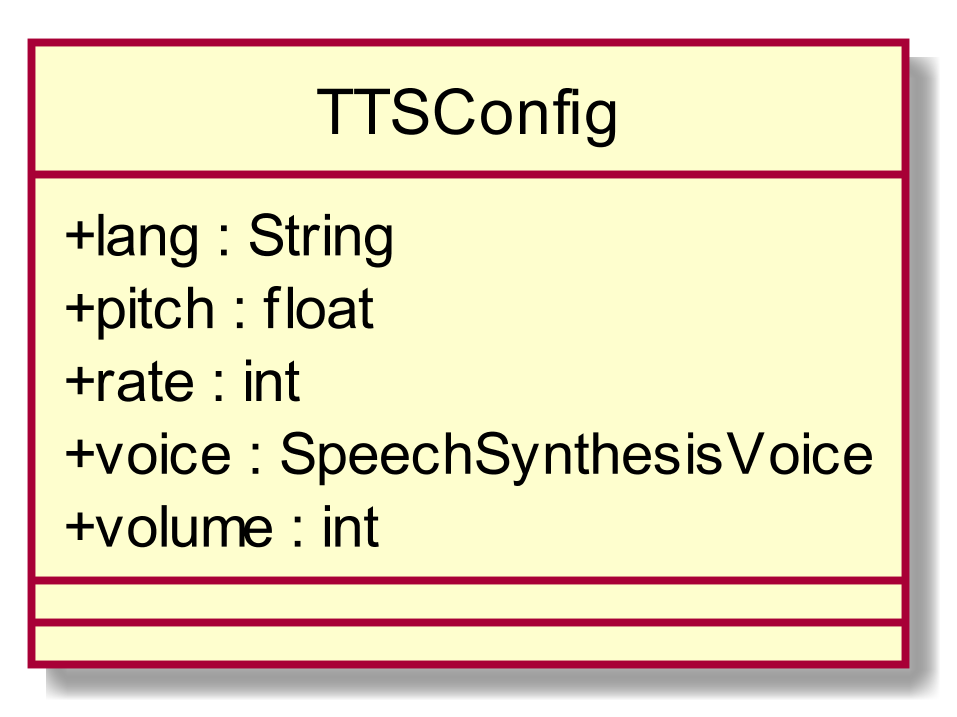

The diagram above was rendered by PlantUML. Its source (embedded in the PNG):
@startuml
scale 1000*1000
skinparam classAttributeIconSize 0
class TTSConfig{
+ lang : String
+ pitch : float
+ rate : int
+ voice : SpeechSynthesisVoice
+ volume : int
__
__

}
hide circle
@enduml